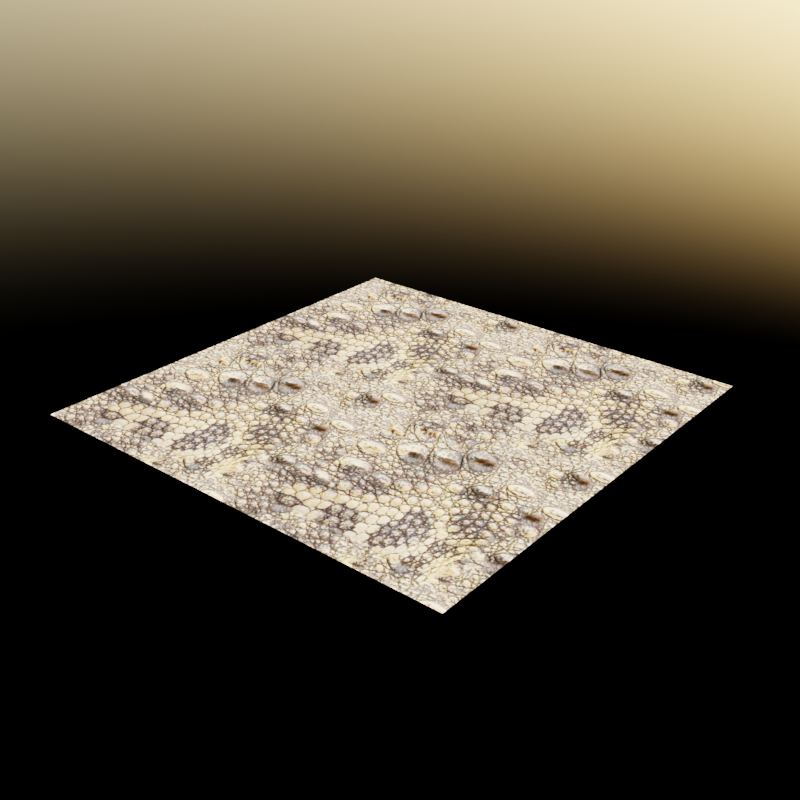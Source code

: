# Source: crocodile.blend  (saved by Blender 2.91.0; exported with 4.5.12 LTS)
import bpy
from mathutils import Matrix  # noqa: F401  (used for matrix-valued properties, if any)

bpy.ops.wm.read_factory_settings(use_empty=True)
scene = bpy.context.scene
scene.name = 'Scene'

# ---- collections
col_collection = bpy.data.collections.new('Collection'); scene.collection.children.link(col_collection)

# ---- images (referenced by path relative to the original .blend; pixels are not part of the script)
import os
ASSET_DIR = os.environ.get("B2B_ASSET_DIR", "")  # directory of the original .blend (textures are referenced by path, not embedded)
HERE = os.path.dirname(os.path.abspath(__file__))  # packed textures are extracted next to this script under _unpacked/

def load_image(name, relpath, width, height, colorspace="sRGB"):
    """Load a texture the original file referenced (path relative to the .blend, or extracted next to this script)."""
    p = next((c for c in (os.path.join(HERE, relpath), os.path.join(ASSET_DIR, relpath)) if relpath and os.path.exists(c)), "")
    if p:
        img = bpy.data.images.load(p, check_existing=True)
        img.name = name
    else:  # same state as the original file: an image datablock whose file is absent (Cycles renders it pink)
        img = bpy.data.images.new(name, width, height)
        img.source = "FILE"
        img.filepath = "//" + (relpath or name)
    img.colorspace_settings.name = colorspace
    return img
img_crocodile_skin_tiled_jpg = load_image('crocodile-skin-tiled.jpg', '_unpacked/crocodile-skin-tiled.2b70abe2.jpg', 358, 358, 'sRGB')

# ---- materials (node trees are filled in below, after node groups)
mat_skin_crocodile = bpy.data.materials.new('skin-crocodile')

# ---- material node trees
mat_skin_crocodile.use_nodes = True; mat_skin_crocodile.node_tree.nodes.clear()
_N = mat_skin_crocodile.node_tree.nodes; _L = mat_skin_crocodile.node_tree.links
n0 = _N.new('ShaderNodeTexImage'); n0.name = 'Image Texture'; n0.location = (-364, 202)
n0.image = img_crocodile_skin_tiled_jpg
n1 = _N.new('ShaderNodeOutputMaterial'); n1.name = 'Material Output'; n1.location = (300, 283)
n2 = _N.new('ShaderNodeValue'); n2.name = 'Value'; n2.location = (-1007, -166)
n2.outputs[0].default_value = 2.0
n3 = _N.new('ShaderNodeTexCoord'); n3.name = 'Texture Coordinate'; n3.location = (-892, 222)
n4 = _N.new('ShaderNodeMapping'); n4.name = 'Mapping'; n4.location = (-674, 207)
n4.width = 240
n5 = _N.new('ShaderNodeBsdfPrincipled'); n5.name = 'Principled BSDF'; n5.location = (-45, 217)
n5.distribution = 'GGX'
n5.subsurface_method = 'BURLEY'
n5.inputs[3].default_value = 1.45
n5.inputs[13].default_value = 0.0
n5.inputs[27].default_value = (0.0, 0.0, 0.0, 1.0)
n5.inputs[28].default_value = 1.0
_L.new(n5.outputs[0], n1.inputs[0])
_L.new(n0.outputs[0], n5.inputs[0])
_L.new(n4.outputs[0], n0.inputs[0])
_L.new(n3.outputs[2], n4.inputs[0])
_L.new(n2.outputs[0], n4.inputs[3])
n1.is_active_output = True

# ---- world
world_world = bpy.data.worlds.new('World'); scene.world = world_world
world_world.use_nodes = True; world_world.node_tree.nodes.clear()
_N = world_world.node_tree.nodes; _L = world_world.node_tree.links
n0 = _N.new('ShaderNodeBackground'); n0.name = 'Background'; n0.location = (10, 300)
n0.inputs[1].default_value = 0.5
n1 = _N.new('ShaderNodeOutputWorld'); n1.name = 'World Output'; n1.location = (300, 300)
n2 = _N.new('ShaderNodeTexSky'); n2.name = 'Sky Texture'; n2.location = (-190, 278)
_L.new(n0.outputs[0], n1.inputs[0])
_L.new(n2.outputs[0], n0.inputs[0])
n1.is_active_output = True
world_world.use_sun_shadow = False
world_world.sun_shadow_jitter_overblur = 0.0

# ---- meshes
me_plane = bpy.data.meshes.new('Plane')
me_plane.from_pydata([(-1.0, -1.0, 0.0), (1.0, -1.0, 0.0), (-1.0, 1.0, 0.0), (1.0, 1.0, 0.0)], [], [(0, 1, 3, 2)])
_uv = me_plane.uv_layers.new(name='UVMap')
_uv.uv.foreach_set('vector', [0.0, 0.0, 1.0, 0.0, 1.0, 1.0, 0.0, 1.0])
me_plane.materials.append(mat_skin_crocodile)
me_plane.materials.append(None)
me_plane.materials.append(None)
me_plane.materials.append(None)
me_plane.materials.append(None)
me_plane.materials.append(None)
me_plane.materials.append(None)
me_plane.use_remesh_fix_poles = True
me_plane.use_remesh_preserve_attributes = False
me_plane.use_mirror_vertex_groups = False
me_plane.update()

# ---- objects
ob_plane = bpy.data.objects.new('Plane', me_plane)

# ---- transforms, parenting, visibility, modifiers, constraints
ob_plane.location = (0.0, 0.0, 0.0)
ob_plane.lineart.crease_threshold = 0.0

# ---- collection membership
col_collection.objects.link(ob_plane)

# ---- scene / render settings (as saved in the file)
scene.frame_start = 1; scene.frame_end = 250; scene.frame_set(1)
scene.render.engine = 'CYCLES'
scene.render.resolution_x = 256
scene.render.resolution_y = 256
scene.cycles.use_denoising = False
scene.cycles.samples = 128
scene.cycles.sampling_pattern = 'TABULATED_SOBOL'
scene.cycles.use_adaptive_sampling = False
scene.cycles.use_light_tree = False
scene.view_settings.view_transform = 'Filmic'
bpy.context.view_layer.update()

# ---- added for rendering (the .blend has no active camera): camera
cam_auto = bpy.data.cameras.new('AutoCamera')
cam_auto.lens = 50.0
cam_auto.sensor_width = 36.0
cam_auto.clip_end = 1000.0
ob_auto_camera = bpy.data.objects.new('AutoCamera', cam_auto)
scene.collection.objects.link(ob_auto_camera)
ob_auto_camera.location = (2.61693, -3.14032, 2.09354)
ob_auto_camera.rotation_euler = (1.09748, -7.21219e-08, 0.694738)
scene.camera = ob_auto_camera
bpy.context.view_layer.update()
